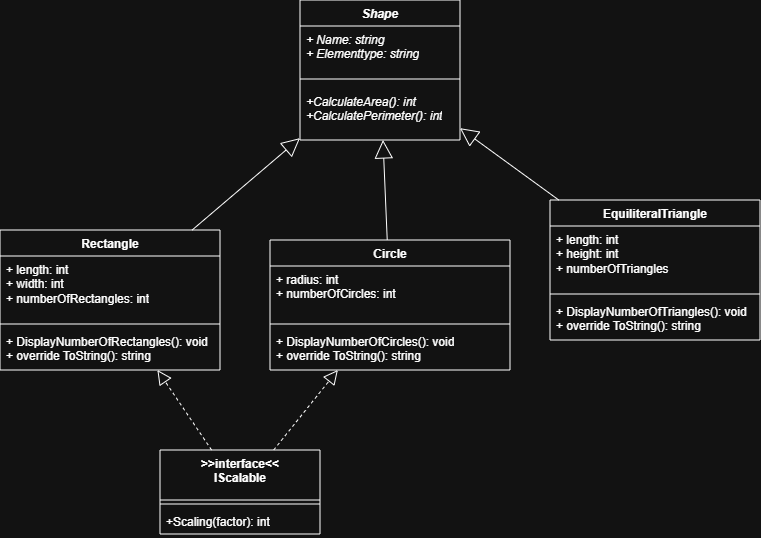

The diagram above was exported from draw.io. Its source (the exported page's mxGraphModel, read from the mxfile embedded in the PNG):
<mxGraphModel dx="1176" dy="674" grid="1" gridSize="10" guides="1" tooltips="1" connect="1" arrows="1" fold="1" page="1" pageScale="1" pageWidth="827" pageHeight="1169" math="0" shadow="0">
  <root>
    <mxCell id="0" />
    <mxCell id="1" parent="0" />
    <mxCell id="Ld9tMF5IGTDygN-Zg8Sj-5" parent="1" style="swimlane;fontStyle=1;align=center;verticalAlign=top;childLayout=stackLayout;horizontal=1;startSize=26;horizontalStack=0;resizeParent=1;resizeParentMax=0;resizeLast=0;collapsible=1;marginBottom=0;whiteSpace=wrap;html=1;" value="Rectangle" vertex="1">
      <mxGeometry height="140" width="220" x="50" y="350" as="geometry" />
    </mxCell>
    <mxCell id="Ld9tMF5IGTDygN-Zg8Sj-6" parent="Ld9tMF5IGTDygN-Zg8Sj-5" style="text;strokeColor=none;fillColor=none;align=left;verticalAlign=top;spacingLeft=4;spacingRight=4;overflow=hidden;rotatable=0;points=[[0,0.5],[1,0.5]];portConstraint=eastwest;whiteSpace=wrap;html=1;" value="+ length: int&lt;div&gt;+ width: int&lt;/div&gt;&lt;div&gt;+ numberOfRectangles: int&lt;/div&gt;" vertex="1">
      <mxGeometry height="64" width="220" y="26" as="geometry" />
    </mxCell>
    <mxCell id="Ld9tMF5IGTDygN-Zg8Sj-7" parent="Ld9tMF5IGTDygN-Zg8Sj-5" style="line;strokeWidth=1;fillColor=none;align=left;verticalAlign=middle;spacingTop=-1;spacingLeft=3;spacingRight=3;rotatable=0;labelPosition=right;points=[];portConstraint=eastwest;strokeColor=inherit;" value="" vertex="1">
      <mxGeometry height="8" width="220" y="90" as="geometry" />
    </mxCell>
    <mxCell id="Ld9tMF5IGTDygN-Zg8Sj-8" parent="Ld9tMF5IGTDygN-Zg8Sj-5" style="text;strokeColor=none;fillColor=none;align=left;verticalAlign=top;spacingLeft=4;spacingRight=4;overflow=hidden;rotatable=0;points=[[0,0.5],[1,0.5]];portConstraint=eastwest;whiteSpace=wrap;html=1;" value="+ DisplayNumberOfRectangles(): void&lt;div&gt;+ override ToString(): string&lt;/div&gt;" vertex="1">
      <mxGeometry height="42" width="220" y="98" as="geometry" />
    </mxCell>
    <mxCell id="Ld9tMF5IGTDygN-Zg8Sj-9" parent="1" style="swimlane;fontStyle=1;align=center;verticalAlign=top;childLayout=stackLayout;horizontal=1;startSize=26;horizontalStack=0;resizeParent=1;resizeParentMax=0;resizeLast=0;collapsible=1;marginBottom=0;whiteSpace=wrap;html=1;" value="Circle" vertex="1">
      <mxGeometry height="130" width="240" x="320" y="360" as="geometry" />
    </mxCell>
    <mxCell id="Ld9tMF5IGTDygN-Zg8Sj-10" parent="Ld9tMF5IGTDygN-Zg8Sj-9" style="text;strokeColor=none;fillColor=none;align=left;verticalAlign=top;spacingLeft=4;spacingRight=4;overflow=hidden;rotatable=0;points=[[0,0.5],[1,0.5]];portConstraint=eastwest;whiteSpace=wrap;html=1;" value="+ radius: int&lt;div&gt;+ numberOfCircles: int&lt;/div&gt;" vertex="1">
      <mxGeometry height="54" width="240" y="26" as="geometry" />
    </mxCell>
    <mxCell id="Ld9tMF5IGTDygN-Zg8Sj-11" parent="Ld9tMF5IGTDygN-Zg8Sj-9" style="line;strokeWidth=1;fillColor=none;align=left;verticalAlign=middle;spacingTop=-1;spacingLeft=3;spacingRight=3;rotatable=0;labelPosition=right;points=[];portConstraint=eastwest;strokeColor=inherit;" value="" vertex="1">
      <mxGeometry height="8" width="240" y="80" as="geometry" />
    </mxCell>
    <mxCell id="Ld9tMF5IGTDygN-Zg8Sj-12" parent="Ld9tMF5IGTDygN-Zg8Sj-9" style="text;strokeColor=none;fillColor=none;align=left;verticalAlign=top;spacingLeft=4;spacingRight=4;overflow=hidden;rotatable=0;points=[[0,0.5],[1,0.5]];portConstraint=eastwest;whiteSpace=wrap;html=1;" value="+ DisplayNumberOfCircles(): void&lt;div&gt;+ override ToString(): string&lt;/div&gt;" vertex="1">
      <mxGeometry height="42" width="240" y="88" as="geometry" />
    </mxCell>
    <mxCell id="Ld9tMF5IGTDygN-Zg8Sj-14" parent="1" style="swimlane;fontStyle=1;align=center;verticalAlign=top;childLayout=stackLayout;horizontal=1;startSize=26;horizontalStack=0;resizeParent=1;resizeParentMax=0;resizeLast=0;collapsible=1;marginBottom=0;whiteSpace=wrap;html=1;" value="EquiliteralTriangle" vertex="1">
      <mxGeometry height="140" width="210" x="600" y="320" as="geometry" />
    </mxCell>
    <mxCell id="Ld9tMF5IGTDygN-Zg8Sj-15" parent="Ld9tMF5IGTDygN-Zg8Sj-14" style="text;strokeColor=none;fillColor=none;align=left;verticalAlign=top;spacingLeft=4;spacingRight=4;overflow=hidden;rotatable=0;points=[[0,0.5],[1,0.5]];portConstraint=eastwest;whiteSpace=wrap;html=1;" value="+ length: int&lt;div&gt;+ height: int&lt;/div&gt;&lt;div&gt;+ numberOfTriangles&lt;/div&gt;" vertex="1">
      <mxGeometry height="64" width="210" y="26" as="geometry" />
    </mxCell>
    <mxCell id="Ld9tMF5IGTDygN-Zg8Sj-16" parent="Ld9tMF5IGTDygN-Zg8Sj-14" style="line;strokeWidth=1;fillColor=none;align=left;verticalAlign=middle;spacingTop=-1;spacingLeft=3;spacingRight=3;rotatable=0;labelPosition=right;points=[];portConstraint=eastwest;strokeColor=inherit;" value="" vertex="1">
      <mxGeometry height="8" width="210" y="90" as="geometry" />
    </mxCell>
    <mxCell id="Ld9tMF5IGTDygN-Zg8Sj-17" parent="Ld9tMF5IGTDygN-Zg8Sj-14" style="text;strokeColor=none;fillColor=none;align=left;verticalAlign=top;spacingLeft=4;spacingRight=4;overflow=hidden;rotatable=0;points=[[0,0.5],[1,0.5]];portConstraint=eastwest;whiteSpace=wrap;html=1;" value="+ DisplayNumberOfTriangles(): void&lt;div&gt;+ override ToString(): string&lt;/div&gt;" vertex="1">
      <mxGeometry height="42" width="210" y="98" as="geometry" />
    </mxCell>
    <mxCell id="Ld9tMF5IGTDygN-Zg8Sj-19" edge="1" parent="1" source="Ld9tMF5IGTDygN-Zg8Sj-5" style="endArrow=block;endSize=16;endFill=0;html=1;rounded=0;" target="Ld9tMF5IGTDygN-Zg8Sj-27" value="">
      <mxGeometry relative="1" width="160" as="geometry">
        <Array as="points" />
        <mxPoint x="130" y="270" as="sourcePoint" />
        <mxPoint x="290" y="270" as="targetPoint" />
      </mxGeometry>
    </mxCell>
    <mxCell id="Ld9tMF5IGTDygN-Zg8Sj-20" edge="1" parent="1" source="Ld9tMF5IGTDygN-Zg8Sj-9" style="endArrow=block;endSize=16;endFill=0;html=1;rounded=0;" target="Ld9tMF5IGTDygN-Zg8Sj-27" value="">
      <mxGeometry relative="1" width="160" as="geometry">
        <mxPoint x="390" y="420" as="sourcePoint" />
        <mxPoint x="515" y="330" as="targetPoint" />
      </mxGeometry>
    </mxCell>
    <mxCell id="Ld9tMF5IGTDygN-Zg8Sj-23" parent="1" style="swimlane;fontStyle=1;align=center;verticalAlign=top;childLayout=stackLayout;horizontal=1;startSize=50;horizontalStack=0;resizeParent=1;resizeParentMax=0;resizeLast=0;collapsible=1;marginBottom=0;whiteSpace=wrap;html=1;" value="&amp;gt;&amp;gt;interface&amp;lt;&amp;lt;&lt;div&gt;IScalable&lt;/div&gt;" vertex="1">
      <mxGeometry height="84" width="160" x="210" y="570" as="geometry" />
    </mxCell>
    <mxCell id="Ld9tMF5IGTDygN-Zg8Sj-25" parent="Ld9tMF5IGTDygN-Zg8Sj-23" style="line;strokeWidth=1;fillColor=none;align=left;verticalAlign=middle;spacingTop=-1;spacingLeft=3;spacingRight=3;rotatable=0;labelPosition=right;points=[];portConstraint=eastwest;strokeColor=inherit;" value="" vertex="1">
      <mxGeometry height="8" width="160" y="50" as="geometry" />
    </mxCell>
    <mxCell id="Ld9tMF5IGTDygN-Zg8Sj-26" parent="Ld9tMF5IGTDygN-Zg8Sj-23" style="text;strokeColor=none;fillColor=none;align=left;verticalAlign=top;spacingLeft=4;spacingRight=4;overflow=hidden;rotatable=0;points=[[0,0.5],[1,0.5]];portConstraint=eastwest;whiteSpace=wrap;html=1;" value="+Scaling(factor): int" vertex="1">
      <mxGeometry height="26" width="160" y="58" as="geometry" />
    </mxCell>
    <mxCell id="Ld9tMF5IGTDygN-Zg8Sj-27" parent="1" style="swimlane;fontStyle=1;align=center;verticalAlign=top;childLayout=stackLayout;horizontal=1;startSize=26;horizontalStack=0;resizeParent=1;resizeParentMax=0;resizeLast=0;collapsible=1;marginBottom=0;whiteSpace=wrap;html=1;" value="&lt;i&gt;Shape&lt;/i&gt;" vertex="1">
      <mxGeometry height="140" width="160" x="350" y="120" as="geometry" />
    </mxCell>
    <mxCell id="Ld9tMF5IGTDygN-Zg8Sj-28" parent="Ld9tMF5IGTDygN-Zg8Sj-27" style="text;strokeColor=none;fillColor=none;align=left;verticalAlign=top;spacingLeft=4;spacingRight=4;overflow=hidden;rotatable=0;points=[[0,0.5],[1,0.5]];portConstraint=eastwest;whiteSpace=wrap;html=1;" value="&lt;i&gt;+ Name: string&lt;/i&gt;&lt;div&gt;&lt;i&gt;+ Elementtype: string&lt;/i&gt;&lt;/div&gt;" vertex="1">
      <mxGeometry height="44" width="160" y="26" as="geometry" />
    </mxCell>
    <mxCell id="Ld9tMF5IGTDygN-Zg8Sj-29" parent="Ld9tMF5IGTDygN-Zg8Sj-27" style="line;strokeWidth=1;fillColor=none;align=left;verticalAlign=middle;spacingTop=-1;spacingLeft=3;spacingRight=3;rotatable=0;labelPosition=right;points=[];portConstraint=eastwest;strokeColor=inherit;" value="" vertex="1">
      <mxGeometry height="18" width="160" y="70" as="geometry" />
    </mxCell>
    <mxCell id="Ld9tMF5IGTDygN-Zg8Sj-30" parent="Ld9tMF5IGTDygN-Zg8Sj-27" style="text;strokeColor=none;fillColor=none;align=left;verticalAlign=top;spacingLeft=4;spacingRight=4;overflow=hidden;rotatable=0;points=[[0,0.5],[1,0.5]];portConstraint=eastwest;whiteSpace=wrap;html=1;" value="&lt;i&gt;+CalculateArea(): int&lt;/i&gt;&lt;div&gt;&lt;i&gt;+CalculatePerimeter(): int&lt;/i&gt;&lt;/div&gt;" vertex="1">
      <mxGeometry height="52" width="160" y="88" as="geometry" />
    </mxCell>
    <mxCell id="Ld9tMF5IGTDygN-Zg8Sj-21" edge="1" parent="1" source="Ld9tMF5IGTDygN-Zg8Sj-14" style="endArrow=block;endSize=16;endFill=0;html=1;rounded=0;" target="Ld9tMF5IGTDygN-Zg8Sj-27" value="">
      <mxGeometry relative="1" width="160" as="geometry">
        <mxPoint x="796" y="319.36463917525776" as="sourcePoint" />
        <mxPoint x="690" y="263.99694158075613" as="targetPoint" />
      </mxGeometry>
    </mxCell>
    <mxCell id="Ld9tMF5IGTDygN-Zg8Sj-31" edge="1" parent="1" source="Ld9tMF5IGTDygN-Zg8Sj-23" style="endArrow=block;dashed=1;endFill=0;endSize=12;html=1;rounded=0;" target="Ld9tMF5IGTDygN-Zg8Sj-5" value="">
      <mxGeometry relative="1" width="160" as="geometry">
        <mxPoint x="290" y="600" as="sourcePoint" />
        <mxPoint x="450" y="600" as="targetPoint" />
      </mxGeometry>
    </mxCell>
    <mxCell id="Ld9tMF5IGTDygN-Zg8Sj-32" edge="1" parent="1" source="Ld9tMF5IGTDygN-Zg8Sj-23" style="endArrow=block;dashed=1;endFill=0;endSize=12;html=1;rounded=0;" target="Ld9tMF5IGTDygN-Zg8Sj-9" value="">
      <mxGeometry relative="1" width="160" as="geometry">
        <mxPoint x="290" y="600" as="sourcePoint" />
        <mxPoint x="450" y="600" as="targetPoint" />
      </mxGeometry>
    </mxCell>
  </root>
</mxGraphModel>